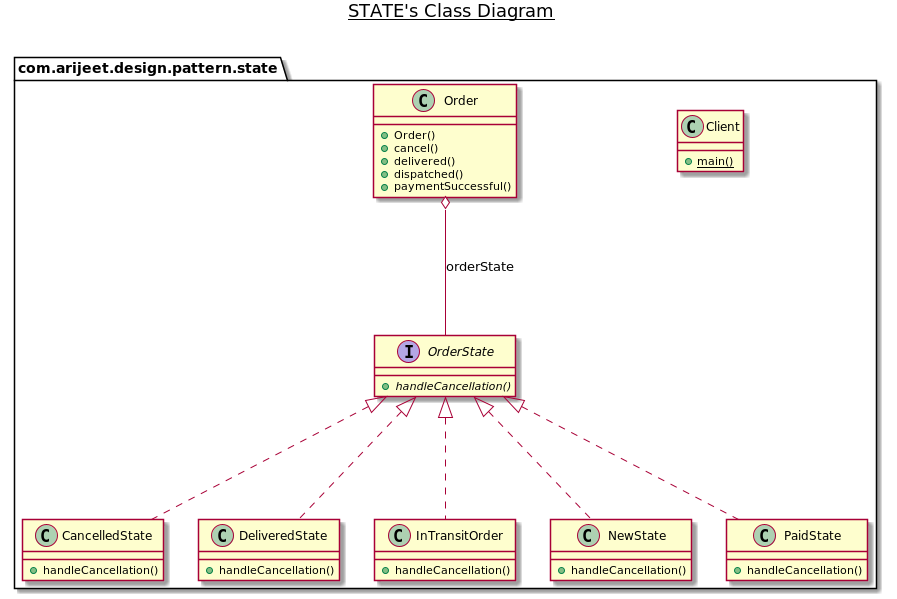

The diagram above was rendered by PlantUML. Its source (embedded in the PNG):
@startuml

title __STATE's Class Diagram__\n

  namespace com.arijeet.design.pattern.state {
    class com.arijeet.design.pattern.state.CancelledState {
        + handleCancellation()
    }
  }
  

  namespace com.arijeet.design.pattern.state {
    class com.arijeet.design.pattern.state.Client {
        {static} + main()
    }
  }
  

  namespace com.arijeet.design.pattern.state {
    class com.arijeet.design.pattern.state.DeliveredState {
        + handleCancellation()
    }
  }
  

  namespace com.arijeet.design.pattern.state {
    class com.arijeet.design.pattern.state.InTransitOrder {
        + handleCancellation()
    }
  }
  

  namespace com.arijeet.design.pattern.state {
    class com.arijeet.design.pattern.state.NewState {
        + handleCancellation()
    }
  }
  

  namespace com.arijeet.design.pattern.state {
    class com.arijeet.design.pattern.state.Order {
        + Order()
        + cancel()
        + delivered()
        + dispatched()
        + paymentSuccessful()
    }
  }
  

  namespace com.arijeet.design.pattern.state {
    interface com.arijeet.design.pattern.state.OrderState {
        {abstract} + handleCancellation()
    }
  }
  

  namespace com.arijeet.design.pattern.state {
    class com.arijeet.design.pattern.state.PaidState {
        + handleCancellation()
    }
  }
  

  com.arijeet.design.pattern.state.CancelledState .up.|> com.arijeet.design.pattern.state.OrderState
  com.arijeet.design.pattern.state.DeliveredState .up.|> com.arijeet.design.pattern.state.OrderState
  com.arijeet.design.pattern.state.InTransitOrder .up.|> com.arijeet.design.pattern.state.OrderState
  com.arijeet.design.pattern.state.NewState .up.|> com.arijeet.design.pattern.state.OrderState
  com.arijeet.design.pattern.state.Order o-- com.arijeet.design.pattern.state.OrderState : orderState
  com.arijeet.design.pattern.state.PaidState .up.|> com.arijeet.design.pattern.state.OrderState

@enduml